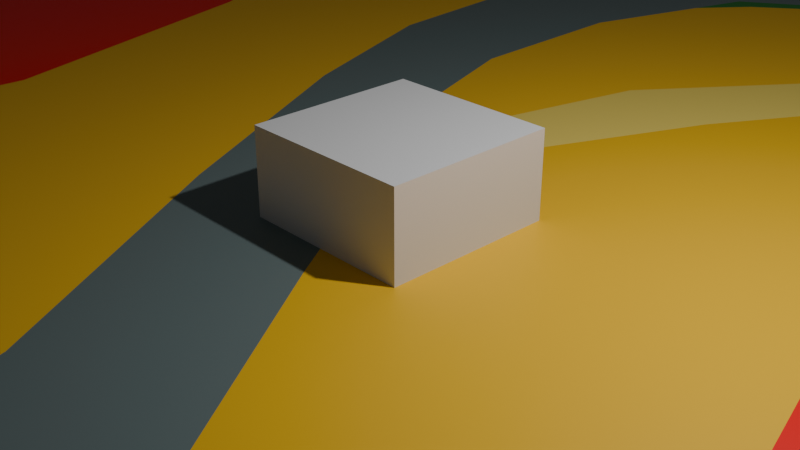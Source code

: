 # Source: track_backup.blend  (saved by Blender 4.0.36; exported with 4.5.12 LTS)
import bpy
from mathutils import Matrix  # noqa: F401  (used for matrix-valued properties, if any)

bpy.ops.wm.read_factory_settings(use_empty=True)
scene = bpy.context.scene
scene.name = 'Scene'

# ---- collections
col_collection = bpy.data.collections.new('Collection'); scene.collection.children.link(col_collection)

# ---- images (referenced by path relative to the original .blend; pixels are not part of the script)
import os
ASSET_DIR = os.environ.get("B2B_ASSET_DIR", "")  # directory of the original .blend (textures are referenced by path, not embedded)
HERE = os.path.dirname(os.path.abspath(__file__))  # packed textures are extracted next to this script under _unpacked/

def load_image(name, relpath, width, height, colorspace="sRGB"):
    """Load a texture the original file referenced (path relative to the .blend, or extracted next to this script)."""
    p = next((c for c in (os.path.join(HERE, relpath), os.path.join(ASSET_DIR, relpath)) if relpath and os.path.exists(c)), "")
    if p:
        img = bpy.data.images.load(p, check_existing=True)
        img.name = name
    else:  # same state as the original file: an image datablock whose file is absent (Cycles renders it pink)
        img = bpy.data.images.new(name, width, height)
        img.source = "FILE"
        img.filepath = "//" + (relpath or name)
    img.colorspace_settings.name = colorspace
    return img
img_diffuse = load_image('diffuse', 'diffuse.png', 1024, 1024, 'sRGB')

# ---- materials (node trees are filled in below, after node groups)
mat_material = bpy.data.materials.new('Material')
mat_material.alpha_threshold = 0.0
mat_material.roughness = 0.5
mat_material.line_color = (0.0, 0.0, 0.0, 1.0)
mat_surface_grass = bpy.data.materials.new('surface_grass')
mat_surface_road = bpy.data.materials.new('surface_road')
mat_surface_sand = bpy.data.materials.new('surface_sand')
mat_surface_oob = bpy.data.materials.new('surface_oob')
mat_surface_sand_drive = bpy.data.materials.new('surface_sand_drive')

# ---- material node trees
mat_material.use_nodes = True; mat_material.node_tree.nodes.clear()
_N = mat_material.node_tree.nodes; _L = mat_material.node_tree.links
n0 = _N.new('ShaderNodeOutputMaterial'); n0.name = 'Material Output'; n0.location = (300, 300)
n1 = _N.new('ShaderNodeBsdfPrincipled'); n1.name = 'Principled BSDF'; n1.location = (10, 300)
n1.inputs[3].default_value = 1.45
_L.new(n1.outputs[0], n0.inputs[0])
n0.is_active_output = True
mat_surface_grass.use_nodes = True; mat_surface_grass.node_tree.nodes.clear()
_N = mat_surface_grass.node_tree.nodes; _L = mat_surface_grass.node_tree.links
n0 = _N.new('ShaderNodeBsdfPrincipled'); n0.name = 'Principled BSDF'; n0.location = (10, 300)
n0.inputs[0].default_value = (0.02218, 0.2501, 0.0356, 1.0)
n0.inputs[3].default_value = 1.45
n1 = _N.new('ShaderNodeOutputMaterial'); n1.name = 'Material Output'; n1.location = (300, 300)
n2 = _N.new('ShaderNodeTexImage'); n2.name = 'Image Texture'; n2.location = (405, 132)
n2.image = img_diffuse
_L.new(n0.outputs[0], n1.inputs[0])
n1.is_active_output = True
mat_surface_road.use_nodes = True; mat_surface_road.node_tree.nodes.clear()
_N = mat_surface_road.node_tree.nodes; _L = mat_surface_road.node_tree.links
n0 = _N.new('ShaderNodeBsdfPrincipled'); n0.name = 'Principled BSDF'; n0.location = (10, 300)
n0.inputs[0].default_value = (0.1621, 0.2159, 0.2158, 1.0)
n0.inputs[3].default_value = 1.45
n1 = _N.new('ShaderNodeOutputMaterial'); n1.name = 'Material Output'; n1.location = (300, 300)
n2 = _N.new('ShaderNodeTexImage'); n2.name = 'Image Texture'; n2.location = (385, 90)
n2.image = img_diffuse
_L.new(n0.outputs[0], n1.inputs[0])
n1.is_active_output = True
mat_surface_sand.use_nodes = True; mat_surface_sand.node_tree.nodes.clear()
_N = mat_surface_sand.node_tree.nodes; _L = mat_surface_sand.node_tree.links
n0 = _N.new('ShaderNodeBsdfPrincipled'); n0.name = 'Principled BSDF'; n0.location = (10, 300)
n0.inputs[0].default_value = (1.001, 0.576, 0.01577, 1.0)
n0.inputs[3].default_value = 1.45
n1 = _N.new('ShaderNodeOutputMaterial'); n1.name = 'Material Output'; n1.location = (300, 300)
n2 = _N.new('ShaderNodeTexImage'); n2.name = 'Image Texture'; n2.location = (439, 129)
n2.image = img_diffuse
_L.new(n0.outputs[0], n1.inputs[0])
n1.is_active_output = True
mat_surface_oob.use_nodes = True; mat_surface_oob.node_tree.nodes.clear()
_N = mat_surface_oob.node_tree.nodes; _L = mat_surface_oob.node_tree.links
n0 = _N.new('ShaderNodeBsdfPrincipled'); n0.name = 'Principled BSDF'; n0.location = (10, 300)
n0.inputs[0].default_value = (1.0, 0.0, 0.0, 1.0)
n0.inputs[3].default_value = 1.45
n1 = _N.new('ShaderNodeOutputMaterial'); n1.name = 'Material Output'; n1.location = (300, 300)
n2 = _N.new('ShaderNodeTexImage'); n2.name = 'Image Texture'; n2.location = (531, 138)
n2.image = img_diffuse
_L.new(n0.outputs[0], n1.inputs[0])
n1.is_active_output = True
mat_surface_sand_drive.use_nodes = True; mat_surface_sand_drive.node_tree.nodes.clear()
_N = mat_surface_sand_drive.node_tree.nodes; _L = mat_surface_sand_drive.node_tree.links
n0 = _N.new('ShaderNodeBsdfPrincipled'); n0.name = 'Principled BSDF'; n0.location = (10, 300)
n0.inputs[0].default_value = (1.0, 0.7758, 0.1589, 1.0)
n0.inputs[3].default_value = 1.45
n1 = _N.new('ShaderNodeOutputMaterial'); n1.name = 'Material Output'; n1.location = (300, 300)
n2 = _N.new('ShaderNodeTexImage'); n2.name = 'Image Texture'; n2.location = (408, 105)
n2.image = img_diffuse
_L.new(n0.outputs[0], n1.inputs[0])
n1.is_active_output = True

# ---- world
world_world = bpy.data.worlds.new('World'); scene.world = world_world
world_world.use_nodes = True; world_world.node_tree.nodes.clear()
_N = world_world.node_tree.nodes; _L = world_world.node_tree.links
n0 = _N.new('ShaderNodeOutputWorld'); n0.name = 'World Output'; n0.location = (300, 300)
n1 = _N.new('ShaderNodeBackground'); n1.name = 'Background'; n1.location = (10, 300)
n1.inputs[0].default_value = (0.05088, 0.05088, 0.05088, 1.0)
_L.new(n1.outputs[0], n0.inputs[0])
n0.is_active_output = True
world_world.color = (0.05088, 0.05088, 0.05088)
world_world.use_sun_shadow = False
world_world.sun_shadow_jitter_overblur = 0.0

# ---- cameras
cam_camera = bpy.data.cameras.new('Camera')
cam_camera.clip_end = 100.0
cam_camera.ortho_scale = 7.314

# ---- lights
light_light = bpy.data.lights.new('Light', 'POINT')
light_light.transmission_factor = 0.0
light_light.use_soft_falloff = False
light_light.energy = 1000.0
light_light.shadow_soft_size = 0.1
light_light.shadow_maximum_resolution = 0.006
light_light.use_absolute_resolution = True

# ---- meshes
me_cube = bpy.data.meshes.new('Cube')
me_cube.from_pydata([(1.0, 1.0, 1.0), (1.0, 1.0, -1.0), (1.0, -1.0, 1.0), (1.0, -1.0, -1.0), (-1.0, 1.0, 1.0), (-1.0, 1.0, -1.0), (-1.0, -1.0, 1.0), (-1.0, -1.0, -1.0)], [], [(0, 4, 6, 2), (3, 2, 6, 7), (7, 6, 4, 5), (5, 1, 3, 7), (1, 0, 2, 3), (5, 4, 0, 1)])
_uv = me_cube.uv_layers.new(name='UVMap')
_uv.uv.foreach_set('vector', [0.625, 0.5, 0.875, 0.5, 0.875, 0.75, 0.625, 0.75, 0.375, 0.75, 0.625, 0.75, 0.625, 1.0, 0.375, 1.0, 0.375, 0.0, 0.625, 0.0, 0.625, 0.25, 0.375, 0.25, 0.125, 0.5, 0.375, 0.5, 0.375, 0.75, 0.125, 0.75, 0.375, 0.5, 0.625, 0.5, 0.625, 0.75, 0.375, 0.75, 0.375, 0.25, 0.625, 0.25, 0.625, 0.5, 0.375, 0.5])
me_cube.materials.append(mat_material)
me_cube.use_mirror_vertex_groups = False
me_cube.update()
me_plane = bpy.data.meshes.new('Plane')
me_plane.from_pydata([(-50.0, -50.0, 0.0), (50.0, -50.0, 0.0), (-50.0, 50.0, 0.0), (50.0, 50.0, 0.0), (-12.98, -17.26, 0.0), (-11.43, -12.07, 0.0), (-8.517, -10.07, 0.0), (-6.878, -5.511, 0.0), (-6.604, -0.7743, 0.0), (-7.971, 3.598, 0.0), (-10.7, 8.882, 0.0), (-11.71, 14.8, 0.0), (-9.246, 21.45, 0.0), (-4.782, 26.01, 0.0), (1.321, 27.83, 0.0), (7.971, 26.64, 0.0), (10.07, 19.54, 0.0), (11.61, 13.8, 0.0), (9.155, 10.7, 0.0), (4.782, 7.333, 0.0), (3.598, 3.143, 0.0), (4.782, -1.594, 0.0), (7.06, -5.329, 0.0), (8.244, -9.701, 0.0), (8.517, -14.26, 0.0), (8.244, -20.09, 0.0), (7.151, -25.01, 0.0), (1.867, -27.37, 0.0), (-5.42, -27.01, 0.0), (-11.43, -25.1, 0.0), (-12.07, -23.18, 0.0), (-5.221, 10.09, 0.0), (-6.423, 12.56, 0.0), (-6.676, 17.05, 0.0), (-5.854, 19.78, 0.0), (-2.5, 22.94, 0.0), (0.4113, 23.13, 0.0), (4.019, 21.93, 0.0), (6.17, 18.57, 0.0), (6.36, 15.22, 0.0), (4.841, 12.31, 0.0), (2.626, 11.04, 0.0), (2.943, 9.081, 0.0), (2.31, 7.309, 0.0), (0.6645, 4.525, 0.0), (-0.3481, 2.247, 0.0), (-0.7278, 0.09493, 0.0), (0.2215, -1.424, 0.0), (2.5, -4.841, 0.0), (2.879, -7.246, 0.0), (3.196, -9.334, 0.0), (3.196, -10.73, 0.0), (4.082, -13.89, 0.0), (4.082, -17.81, 0.0), (3.069, -20.73, 0.0), (0.9809, -22.69, 0.0), (-1.487, -23.13, 0.0), (-3.892, -22.62, 0.0), (-5.474, -20.6, 0.0), (-6.17, -17.62, 0.0), (-4.715, -14.9, 0.0), (-3.069, -13.64, 0.0), (-1.993, -11.93, 0.0), (-1.297, -10.03, 0.0), (0.03164, -7.752, 0.0), (0.4113, -6.803, 0.0), (-0.4113, -4.019, 0.0), (-2.31, -0.8543, 0.0), (-3.955, 2.31, 0.0), (-4.904, 4.841, 0.0), (-5.158, 7.436, 0.0), (-5.094, 14.59, 0.0), (-4.715, 18.89, 0.0), (-1.93, 21.67, 0.0), (1.361, 21.8, 0.0), (3.322, 20.79, 0.0), (4.651, 18.95, 0.0), (4.968, 15.92, 0.0), (3.955, 13.64, 0.0), (2.373, 12.25, 0.0), (0.4746, 11.55, 0.0), (-2.12, 9.841, 0.0), (-2.943, 7.119, 0.0), (-2.879, 4.525, 0.0), (-1.93, 1.677, 0.0), (0.4113, -8.828, 0.0), (0.03164, -10.92, 0.0), (-0.8543, -12.69, 0.0), (-1.867, -14.46, 0.0), (-3.829, -16.61, 0.0), (-4.525, -18.51, 0.0), (-3.955, -20.09, 0.0), (-2.247, -21.42, 0.0), (-0.09492, -21.55, 0.0), (1.234, -20.66, 0.0), (2.31, -18.95, 0.0), (2.753, -16.68, 0.0), (2.816, -14.46, 0.0), (2.816, -13.19, 0.0), (-3.576, 11.61, 0.0), (-3.702, 14.9, 0.0), (-3.449, 17.37, 0.0), (-2.31, 19.4, 0.0), (-0.791, 20.16, 0.0), (0.7278, 20.16, 0.0), (2.626, 18.89, 0.0), (3.322, 17.43, 0.0), (2.69, 14.71, 0.0), (1.044, 13.57, 0.0), (-0.5379, 13.32, 0.0), (-2.373, 12.88, 0.0), (1.449, -11.15, 0.0), (0.3426, -14.52, 0.0), (-0.8697, -15.89, 0.0), (-2.504, -17.37, 0.0), (-2.451, -18.79, 0.0), (-1.239, -19.69, 0.0), (0.6061, -19.21, 0.0), (1.239, -17.31, 0.0), (1.291, -14.99, 0.0), (1.449, 9.988, 0.0), (1.449, 8.407, 0.0), (0.7115, 6.773, 0.0), (-0.7115, 4.875, 0.0), (-1.239, 2.714, 0.0), (-2.384, 8.966, 0.0), (0.8503, 10.95, 0.0), (-0.3862, 10.77, 0.0), (-1.808, 9.677, 0.0)], [], [(1, 25, 26), (26, 54, 55), (13, 14, 2), (35, 36, 14), (37, 74, 75), (85, 86, 111), (92, 91, 57), (103, 104, 74), (108, 105, 101), (115, 114, 90), (119, 112, 113), (121, 120, 127), (124, 84, 45), (127, 80, 81), (1, 3, 17), (18, 19, 20), (1, 17, 23), (17, 18, 22), (30, 4, 0), (29, 30, 0), (17, 22, 23), (18, 20, 21), (22, 18, 21), (29, 0, 28), (0, 1, 27), (28, 0, 27), (1, 23, 24), (26, 27, 1), (1, 24, 25), (5, 4, 59), (4, 30, 59), (5, 59, 60), (30, 29, 58), (29, 28, 58), (58, 28, 57), (28, 27, 56), (27, 26, 55), (56, 27, 55), (26, 25, 54), (25, 24, 53), (24, 23, 52), (23, 22, 50), (50, 22, 49), (22, 21, 48), (6, 5, 60), (7, 6, 63), (63, 6, 62), (25, 53, 54), (22, 48, 49), (21, 20, 47), (48, 21, 47), (11, 10, 32), (10, 9, 70), (32, 10, 31), (33, 12, 11), (70, 31, 10), (32, 33, 11), (69, 70, 9), (69, 9, 68), (9, 8, 68), (68, 8, 67), (8, 7, 67), (65, 66, 64), (66, 67, 7), (64, 66, 7), (19, 18, 40), (18, 17, 39), (40, 18, 39), (40, 41, 42), (43, 44, 20), (44, 45, 20), (40, 42, 19), (42, 43, 19), (20, 19, 43), (45, 46, 47), (20, 45, 47), (61, 62, 6), (63, 64, 7), (60, 61, 6), (23, 50, 51), (52, 23, 51), (58, 59, 30), (24, 52, 53), (56, 57, 28), (5, 6, 7), (7, 8, 5), (8, 9, 5), (9, 10, 5), (0, 4, 5), (5, 10, 2), (10, 11, 2), (2, 0, 5), (16, 17, 3), (15, 16, 3), (2, 11, 12), (15, 3, 14), (3, 2, 14), (2, 12, 13), (13, 12, 34), (12, 33, 34), (15, 14, 37), (14, 13, 35), (37, 14, 36), (17, 16, 39), (16, 15, 37), (38, 39, 16), (37, 38, 16), (13, 34, 35), (39, 38, 77), (38, 37, 76), (37, 36, 74), (36, 35, 73), (74, 36, 73), (35, 34, 73), (34, 33, 72), (73, 34, 72), (33, 32, 71), (32, 31, 71), (41, 40, 79), (40, 39, 78), (78, 79, 40), (33, 71, 72), (77, 78, 39), (76, 77, 38), (75, 76, 37), (47, 46, 67), (46, 84, 67), (48, 47, 66), (66, 47, 67), (50, 49, 85), (49, 48, 65), (111, 51, 50), (113, 112, 88), (112, 111, 87), (88, 112, 87), (89, 114, 88), (114, 113, 88), (111, 50, 85), (49, 65, 85), (82, 125, 70), (125, 81, 31), (80, 79, 108), (79, 78, 107), (79, 107, 108), (78, 77, 107), (77, 76, 106), (77, 106, 107), (81, 80, 110), (108, 109, 80), (109, 110, 80), (99, 100, 71), (81, 110, 99), (125, 31, 70), (81, 99, 31), (99, 71, 31), (70, 69, 82), (69, 68, 83), (68, 67, 84), (68, 84, 83), (83, 82, 69), (66, 65, 48), (86, 87, 111), (52, 51, 98), (52, 98, 97), (54, 53, 95), (53, 52, 96), (96, 52, 97), (56, 55, 93), (55, 54, 94), (58, 57, 91), (57, 56, 92), (60, 59, 89), (59, 58, 90), (89, 59, 90), (61, 60, 88), (53, 96, 95), (62, 61, 87), (60, 89, 88), (64, 63, 85), (63, 62, 86), (85, 63, 86), (85, 65, 64), (87, 86, 62), (88, 87, 61), (54, 95, 94), (55, 94, 93), (91, 90, 58), (56, 93, 92), (72, 71, 101), (71, 100, 101), (74, 73, 103), (73, 72, 102), (103, 73, 102), (76, 75, 105), (75, 74, 104), (105, 106, 76), (104, 105, 75), (72, 101, 102), (106, 105, 108), (105, 104, 103), (106, 108, 107), (103, 102, 105), (102, 101, 105), (101, 100, 109), (100, 99, 110), (109, 108, 101), (100, 110, 109), (98, 51, 111), (111, 119, 98), (119, 118, 96), (98, 119, 97), (96, 97, 119), (94, 95, 117), (95, 96, 118), (117, 95, 118), (92, 93, 116), (93, 94, 117), (116, 93, 117), (90, 91, 115), (91, 92, 115), (115, 92, 116), (114, 89, 90), (114, 115, 116), (116, 117, 114), (117, 118, 113), (119, 111, 112), (117, 113, 114), (118, 119, 113), (83, 84, 124), (123, 122, 82), (122, 121, 128), (125, 122, 128), (83, 124, 123), (125, 82, 122), (82, 83, 123), (127, 128, 121), (120, 126, 127), (42, 41, 120), (41, 79, 126), (120, 41, 126), (79, 80, 126), (43, 42, 121), (121, 42, 120), (44, 43, 122), (122, 123, 44), (123, 124, 44), (43, 121, 122), (84, 46, 45), (45, 44, 124), (81, 125, 128), (127, 126, 80), (81, 128, 127)])
me_plane.polygons.foreach_set('material_index', [3, 2, 3, 2, 0, 1, 0, 1, 0, 1, 0, 2, 4, 0, 3, 3, 3, 3, 3, 3, 3, 3, 3, 3, 3, 3, 3, 3, 3, 2, 2, 2, 2, 2, 2, 2, 2, 2, 2, 2, 2, 2, 2, 2, 2, 2, 2, 2, 2, 2, 2, 2, 2, 2, 2, 2, 2, 2, 2, 2, 2, 2, 2, 2, 2, 2, 2, 2, 2, 2, 2, 2, 2, 2, 2, 2, 2, 2, 2, 2, 2, 2, 2, 2, 3, 3, 3, 3, 3, 3, 3, 3, 3, 3, 3, 3, 3, 3, 2, 2, 2, 2, 2, 2, 2, 2, 2, 2, 0, 0, 0, 0, 0, 0, 0, 0, 0, 0, 0, 0, 0, 0, 0, 0, 0, 1, 1, 1, 1, 1, 1, 1, 1, 1, 1, 1, 1, 1, 1, 1, 1, 1, 1, 1, 1, 1, 1, 1, 1, 1, 1, 1, 1, 1, 1, 1, 1, 1, 1, 1, 1, 1, 0, 0, 0, 0, 0, 0, 0, 0, 0, 0, 0, 0, 0, 0, 0, 0, 0, 0, 0, 0, 0, 0, 0, 0, 0, 0, 1, 1, 1, 1, 1, 1, 1, 1, 1, 1, 0, 0, 0, 0, 0, 0, 0, 0, 0, 1, 1, 1, 1, 1, 1, 1, 1, 1, 1, 1, 1, 1, 1, 1, 0, 0, 0, 0, 0, 0, 2, 2, 2, 2, 2, 2, 2, 2, 2, 4, 4, 4, 4, 4, 4, 4, 4, 4, 4, 4, 4, 0, 0, 0])
_uv = me_plane.uv_layers.new(name='UVMap')
_uv.uv.foreach_set('vector', [0.9957, 9.976e-05, 0.5798, 0.3026, 0.5694, 0.2534, 0.5694, 0.2534, 0.5283, 0.2959, 0.5079, 0.2762, 0.4457, 0.761, 0.5048, 0.7801, 9.982e-05, 0.9977, 0.4688, 0.7311, 0.4974, 0.7336, 0.5048, 0.7801, 0.5334, 0.7226, 0.5072, 0.7207, 0.5269, 0.7113, 0.5009, 0.414, 0.4973, 0.3933, 0.5113, 0.3911, 0.4755, 0.2887, 0.4584, 0.3018, 0.4592, 0.2767, 0.4865, 0.7039, 0.5015, 0.7043, 0.5072, 0.7207, 0.5068, 0.639, 0.5206, 0.6924, 0.4609, 0.6756, 0.4732, 0.3149, 0.4726, 0.329, 0.4525, 0.3175, 0.5101, 0.3528, 0.5006, 0.3575, 0.4887, 0.3438, 0.5126, 0.5868, 0.5122, 0.6031, 0.4933, 0.6104, 0.4851, 0.529, 0.4781, 0.5185, 0.4939, 0.5243, 0.4933, 0.6104, 0.5018, 0.6185, 0.476, 0.6006, 0.9957, 9.976e-05, 0.9825, 0.9999, 0.6112, 0.6464, 0.5872, 0.6158, 0.5488, 0.5766, 0.5526, 0.5486, 0.9957, 9.976e-05, 0.6112, 0.6464, 0.5782, 0.406, 0.6112, 0.6464, 0.5872, 0.6158, 0.5663, 0.449, 0.3776, 0.2709, 0.3683, 0.3295, 9.978e-05, 0.009301, 0.3842, 0.2521, 0.3776, 0.2709, 9.978e-05, 0.009301, 0.6112, 0.6464, 0.5663, 0.449, 0.5782, 0.406, 0.5872, 0.6158, 0.5526, 0.5486, 0.5436, 0.4851, 0.5663, 0.449, 0.5872, 0.6158, 0.5436, 0.4851, 0.3842, 0.2521, 9.978e-05, 0.009301, 0.4442, 0.2331, 9.978e-05, 0.009301, 0.9957, 9.976e-05, 0.5174, 0.2296, 0.4442, 0.2331, 9.978e-05, 0.009301, 0.5174, 0.2296, 0.9957, 9.976e-05, 0.5782, 0.406, 0.5818, 0.3608, 0.5694, 0.2534, 0.5174, 0.2296, 0.9957, 9.976e-05, 0.9957, 9.976e-05, 0.5818, 0.3608, 0.5798, 0.3026, 0.383, 0.381, 0.3683, 0.3295, 0.436, 0.3263, 0.3683, 0.3295, 0.3776, 0.2709, 0.436, 0.3263, 0.383, 0.381, 0.436, 0.3263, 0.4503, 0.3534, 0.3776, 0.2709, 0.3842, 0.2521, 0.4433, 0.2968, 0.3842, 0.2521, 0.4442, 0.2331, 0.4433, 0.2968, 0.4433, 0.2968, 0.4442, 0.2331, 0.4592, 0.2767, 0.4442, 0.2331, 0.5174, 0.2296, 0.4833, 0.2717, 0.5174, 0.2296, 0.5694, 0.2534, 0.5079, 0.2762, 0.4833, 0.2717, 0.5174, 0.2296, 0.5079, 0.2762, 0.5694, 0.2534, 0.5798, 0.3026, 0.5283, 0.2959, 0.5798, 0.3026, 0.5818, 0.3608, 0.5381, 0.3249, 0.5818, 0.3608, 0.5782, 0.406, 0.5377, 0.364, 0.5782, 0.406, 0.5663, 0.449, 0.5285, 0.4092, 0.5285, 0.4092, 0.5663, 0.449, 0.5253, 0.4299, 0.5663, 0.449, 0.5436, 0.4851, 0.5214, 0.4536, 0.4122, 0.4012, 0.383, 0.381, 0.4503, 0.3534, 0.4286, 0.4468, 0.4122, 0.4012, 0.484, 0.402, 0.484, 0.402, 0.4122, 0.4012, 0.4772, 0.3831, 0.5798, 0.3026, 0.5381, 0.3249, 0.5283, 0.2959, 0.5663, 0.449, 0.5214, 0.4536, 0.5253, 0.4299, 0.5436, 0.4851, 0.5526, 0.5486, 0.4992, 0.4876, 0.5214, 0.4536, 0.5436, 0.4851, 0.4992, 0.4876, 0.3793, 0.6484, 0.3905, 0.5893, 0.4324, 0.6269, 0.3905, 0.5893, 0.4179, 0.5373, 0.4458, 0.5759, 0.4324, 0.6269, 0.3905, 0.5893, 0.4448, 0.6025, 0.4289, 0.6718, 0.4026, 0.7151, 0.3793, 0.6484, 0.4458, 0.5759, 0.4448, 0.6025, 0.3905, 0.5893, 0.4324, 0.6269, 0.4289, 0.6718, 0.3793, 0.6484, 0.4484, 0.55, 0.4458, 0.5759, 0.4179, 0.5373, 0.4484, 0.55, 0.4179, 0.5373, 0.4579, 0.5248, 0.4179, 0.5373, 0.4314, 0.494, 0.4579, 0.5248, 0.4579, 0.5248, 0.4314, 0.494, 0.4741, 0.4933, 0.4314, 0.494, 0.4286, 0.4468, 0.4741, 0.4933, 0.5009, 0.4342, 0.4927, 0.4618, 0.4971, 0.4247, 0.4927, 0.4618, 0.4741, 0.4933, 0.4286, 0.4468, 0.4971, 0.4247, 0.4927, 0.4618, 0.4286, 0.4468, 0.5488, 0.5766, 0.5872, 0.6158, 0.5454, 0.6282, 0.5872, 0.6158, 0.6112, 0.6464, 0.5589, 0.6576, 0.5454, 0.6282, 0.5872, 0.6158, 0.5589, 0.6576, 0.5454, 0.6282, 0.5238, 0.6143, 0.528, 0.5943, 0.5218, 0.5756, 0.5042, 0.5471, 0.5526, 0.5486, 0.5042, 0.5471, 0.4939, 0.5243, 0.5526, 0.5486, 0.5454, 0.6282, 0.528, 0.5943, 0.5488, 0.5766, 0.528, 0.5943, 0.5218, 0.5756, 0.5488, 0.5766, 0.5526, 0.5486, 0.5488, 0.5766, 0.5218, 0.5756, 0.4939, 0.5243, 0.4899, 0.5027, 0.4992, 0.4876, 0.5526, 0.5486, 0.4939, 0.5243, 0.4992, 0.4876, 0.4666, 0.366, 0.4772, 0.3831, 0.4122, 0.4012, 0.484, 0.402, 0.4971, 0.4247, 0.4286, 0.4468, 0.4503, 0.3534, 0.4666, 0.366, 0.4122, 0.4012, 0.5782, 0.406, 0.5285, 0.4092, 0.5286, 0.3954, 0.5377, 0.364, 0.5782, 0.406, 0.5286, 0.3954, 0.4433, 0.2968, 0.436, 0.3263, 0.3776, 0.2709, 0.5818, 0.3608, 0.5377, 0.364, 0.5381, 0.3249, 0.4833, 0.2717, 0.4592, 0.2767, 0.4442, 0.2331, 0.383, 0.381, 0.4122, 0.4012, 0.4286, 0.4468, 0.4286, 0.4468, 0.4314, 0.494, 0.383, 0.381, 0.4314, 0.494, 0.4179, 0.5373, 0.383, 0.381, 0.4179, 0.5373, 0.3905, 0.5893, 0.383, 0.381, 9.978e-05, 0.009301, 0.3683, 0.3295, 0.383, 0.381, 0.383, 0.381, 0.3905, 0.5893, 9.982e-05, 0.9977, 0.3905, 0.5893, 0.3793, 0.6484, 9.982e-05, 0.9977, 9.982e-05, 0.9977, 9.978e-05, 0.009301, 0.383, 0.381, 0.5936, 0.7012, 0.6112, 0.6464, 0.9825, 0.9999, 0.5711, 0.7697, 0.5936, 0.7012, 0.9825, 0.9999, 9.982e-05, 0.9977, 0.3793, 0.6484, 0.4026, 0.7151, 0.5711, 0.7697, 0.9825, 0.9999, 0.5048, 0.7801, 0.9825, 0.9999, 9.982e-05, 0.9977, 0.5048, 0.7801, 9.982e-05, 0.9977, 0.4026, 0.7151, 0.4457, 0.761, 0.4457, 0.761, 0.4026, 0.7151, 0.4365, 0.699, 0.4026, 0.7151, 0.4289, 0.6718, 0.4365, 0.699, 0.5711, 0.7697, 0.5048, 0.7801, 0.5334, 0.7226, 0.5048, 0.7801, 0.4457, 0.761, 0.4688, 0.7311, 0.5334, 0.7226, 0.5048, 0.7801, 0.4974, 0.7336, 0.6112, 0.6464, 0.5936, 0.7012, 0.5589, 0.6576, 0.5936, 0.7012, 0.5711, 0.7697, 0.5334, 0.7226, 0.5557, 0.6904, 0.5589, 0.6576, 0.5936, 0.7012, 0.5334, 0.7226, 0.5557, 0.6904, 0.5936, 0.7012, 0.4457, 0.761, 0.4365, 0.699, 0.4688, 0.7311, 0.5589, 0.6576, 0.5557, 0.6904, 0.5449, 0.6639, 0.5557, 0.6904, 0.5334, 0.7226, 0.5406, 0.6936, 0.5334, 0.7226, 0.4974, 0.7336, 0.5072, 0.7207, 0.4974, 0.7336, 0.4688, 0.7311, 0.4748, 0.7187, 0.5072, 0.7207, 0.4974, 0.7336, 0.4748, 0.7187, 0.4688, 0.7311, 0.4365, 0.699, 0.4748, 0.7187, 0.4365, 0.699, 0.4289, 0.6718, 0.448, 0.6905, 0.4748, 0.7187, 0.4365, 0.699, 0.448, 0.6905, 0.4289, 0.6718, 0.4324, 0.6269, 0.4452, 0.6475, 0.4324, 0.6269, 0.4448, 0.6025, 0.4452, 0.6475, 0.5238, 0.6143, 0.5454, 0.6282, 0.5207, 0.6262, 0.5454, 0.6282, 0.5589, 0.6576, 0.5359, 0.6409, 0.5359, 0.6409, 0.5207, 0.6262, 0.5454, 0.6282, 0.4289, 0.6718, 0.4452, 0.6475, 0.448, 0.6905, 0.5449, 0.6639, 0.5359, 0.6409, 0.5589, 0.6576, 0.5406, 0.6936, 0.5449, 0.6639, 0.5557, 0.6904, 0.5269, 0.7113, 0.5406, 0.6936, 0.5334, 0.7226, 0.4992, 0.4876, 0.4899, 0.5027, 0.4741, 0.4933, 0.4899, 0.5027, 0.4781, 0.5185, 0.4741, 0.4933, 0.5214, 0.4536, 0.4992, 0.4876, 0.4927, 0.4618, 0.4927, 0.4618, 0.4992, 0.4876, 0.4741, 0.4933, 0.5285, 0.4092, 0.5253, 0.4299, 0.5009, 0.414, 0.5253, 0.4299, 0.5214, 0.4536, 0.5009, 0.4342, 0.5113, 0.3911, 0.5286, 0.3954, 0.5285, 0.4092, 0.4887, 0.3438, 0.5006, 0.3575, 0.4786, 0.3579, 0.5006, 0.3575, 0.5113, 0.3911, 0.4886, 0.3756, 0.4786, 0.3579, 0.5006, 0.3575, 0.4886, 0.3756, 0.4593, 0.3364, 0.4726, 0.329, 0.4786, 0.3579, 0.4726, 0.329, 0.4887, 0.3438, 0.4786, 0.3579, 0.5113, 0.3911, 0.5285, 0.4092, 0.5009, 0.414, 0.5253, 0.4299, 0.5009, 0.4342, 0.5009, 0.414, 0.468, 0.573, 0.4734, 0.5917, 0.4458, 0.5759, 0.4734, 0.5917, 0.476, 0.6006, 0.4448, 0.6025, 0.5018, 0.6185, 0.5207, 0.6262, 0.5068, 0.639, 0.5207, 0.6262, 0.5359, 0.6409, 0.5228, 0.651, 0.5207, 0.6262, 0.5228, 0.651, 0.5068, 0.639, 0.5359, 0.6409, 0.5449, 0.6639, 0.5228, 0.651, 0.5449, 0.6639, 0.5406, 0.6936, 0.5281, 0.6782, 0.5449, 0.6639, 0.5281, 0.6782, 0.5228, 0.651, 0.476, 0.6006, 0.5018, 0.6185, 0.4727, 0.631, 0.5068, 0.639, 0.491, 0.636, 0.5018, 0.6185, 0.491, 0.636, 0.4727, 0.631, 0.5018, 0.6185, 0.461, 0.618, 0.459, 0.651, 0.4452, 0.6475, 0.476, 0.6006, 0.4727, 0.631, 0.461, 0.618, 0.4734, 0.5917, 0.4448, 0.6025, 0.4458, 0.5759, 0.476, 0.6006, 0.461, 0.618, 0.4448, 0.6025, 0.461, 0.618, 0.4452, 0.6475, 0.4448, 0.6025, 0.4458, 0.5759, 0.4484, 0.55, 0.468, 0.573, 0.4484, 0.55, 0.4579, 0.5248, 0.4687, 0.547, 0.4579, 0.5248, 0.4741, 0.4933, 0.4781, 0.5185, 0.4579, 0.5248, 0.4781, 0.5185, 0.4687, 0.547, 0.4687, 0.547, 0.468, 0.573, 0.4484, 0.55, 0.4927, 0.4618, 0.5009, 0.4342, 0.5214, 0.4536, 0.4973, 0.3933, 0.4886, 0.3756, 0.5113, 0.3911, 0.5377, 0.364, 0.5286, 0.3954, 0.5251, 0.3708, 0.5377, 0.364, 0.5251, 0.3708, 0.5252, 0.3583, 0.5283, 0.2959, 0.5381, 0.3249, 0.5206, 0.3135, 0.5381, 0.3249, 0.5377, 0.364, 0.5248, 0.3362, 0.5248, 0.3362, 0.5377, 0.364, 0.5252, 0.3583, 0.4833, 0.2717, 0.5079, 0.2762, 0.497, 0.2875, 0.5079, 0.2762, 0.5283, 0.2959, 0.5101, 0.2964, 0.4433, 0.2968, 0.4592, 0.2767, 0.4584, 0.3018, 0.4592, 0.2767, 0.4833, 0.2717, 0.4755, 0.2887, 0.4503, 0.3534, 0.436, 0.3263, 0.4593, 0.3364, 0.436, 0.3263, 0.4433, 0.2968, 0.4525, 0.3175, 0.4593, 0.3364, 0.436, 0.3263, 0.4525, 0.3175, 0.4666, 0.366, 0.4503, 0.3534, 0.4786, 0.3579, 0.5381, 0.3249, 0.5248, 0.3362, 0.5206, 0.3135, 0.4772, 0.3831, 0.4666, 0.366, 0.4886, 0.3756, 0.4503, 0.3534, 0.4593, 0.3364, 0.4786, 0.3579, 0.4971, 0.4247, 0.484, 0.402, 0.5009, 0.414, 0.484, 0.402, 0.4772, 0.3831, 0.4973, 0.3933, 0.5009, 0.414, 0.484, 0.402, 0.4973, 0.3933, 0.5009, 0.414, 0.5009, 0.4342, 0.4971, 0.4247, 0.4886, 0.3756, 0.4973, 0.3933, 0.4772, 0.3831, 0.4786, 0.3579, 0.4886, 0.3756, 0.4666, 0.366, 0.5283, 0.2959, 0.5206, 0.3135, 0.5101, 0.2964, 0.5079, 0.2762, 0.5101, 0.2964, 0.497, 0.2875, 0.4584, 0.3018, 0.4525, 0.3175, 0.4433, 0.2968, 0.4833, 0.2717, 0.497, 0.2875, 0.4755, 0.2887, 0.448, 0.6905, 0.4452, 0.6475, 0.4609, 0.6756, 0.4452, 0.6475, 0.459, 0.651, 0.4609, 0.6756, 0.5072, 0.7207, 0.4748, 0.7187, 0.4865, 0.7039, 0.4748, 0.7187, 0.448, 0.6905, 0.4717, 0.696, 0.4865, 0.7039, 0.4748, 0.7187, 0.4717, 0.696, 0.5406, 0.6936, 0.5269, 0.7113, 0.5206, 0.6924, 0.5269, 0.7113, 0.5072, 0.7207, 0.5015, 0.7043, 0.5206, 0.6924, 0.5281, 0.6782, 0.5406, 0.6936, 0.5015, 0.7043, 0.5206, 0.6924, 0.5269, 0.7113, 0.448, 0.6905, 0.4609, 0.6756, 0.4717, 0.696, 0.5281, 0.6782, 0.5206, 0.6924, 0.5068, 0.639, 0.5206, 0.6924, 0.5015, 0.7043, 0.4865, 0.7039, 0.5281, 0.6782, 0.5068, 0.639, 0.5228, 0.651, 0.4865, 0.7039, 0.4717, 0.696, 0.5206, 0.6924, 0.4717, 0.696, 0.4609, 0.6756, 0.5206, 0.6924, 0.4609, 0.6756, 0.459, 0.651, 0.491, 0.636, 0.459, 0.651, 0.461, 0.618, 0.4727, 0.631, 0.491, 0.636, 0.5068, 0.639, 0.4609, 0.6756, 0.459, 0.651, 0.4727, 0.631, 0.491, 0.636, 0.5251, 0.3708, 0.5286, 0.3954, 0.5113, 0.3911, 0.5113, 0.3911, 0.5101, 0.3528, 0.5251, 0.3708, 0.5101, 0.3528, 0.5098, 0.3297, 0.5248, 0.3362, 0.5251, 0.3708, 0.5101, 0.3528, 0.5252, 0.3583, 0.5248, 0.3362, 0.5252, 0.3583, 0.5101, 0.3528, 0.5101, 0.2964, 0.5206, 0.3135, 0.5037, 0.3108, 0.5206, 0.3135, 0.5248, 0.3362, 0.5098, 0.3297, 0.5037, 0.3108, 0.5206, 0.3135, 0.5098, 0.3297, 0.4755, 0.2887, 0.497, 0.2875, 0.4854, 0.306, 0.497, 0.2875, 0.5101, 0.2964, 0.5037, 0.3108, 0.4854, 0.306, 0.497, 0.2875, 0.5037, 0.3108, 0.4525, 0.3175, 0.4584, 0.3018, 0.4732, 0.3149, 0.4584, 0.3018, 0.4755, 0.2887, 0.4732, 0.3149, 0.4732, 0.3149, 0.4755, 0.2887, 0.4854, 0.306, 0.4726, 0.329, 0.4593, 0.3364, 0.4525, 0.3175, 0.4726, 0.329, 0.4732, 0.3149, 0.4854, 0.306, 0.4854, 0.306, 0.5037, 0.3108, 0.4726, 0.329, 0.5037, 0.3108, 0.5098, 0.3297, 0.4887, 0.3438, 0.5101, 0.3528, 0.5113, 0.3911, 0.5006, 0.3575, 0.5037, 0.3108, 0.4887, 0.3438, 0.4726, 0.329, 0.5098, 0.3297, 0.5101, 0.3528, 0.4887, 0.3438, 0.4687, 0.547, 0.4781, 0.5185, 0.4851, 0.529, 0.4905, 0.5506, 0.5051, 0.5699, 0.468, 0.573, 0.5051, 0.5699, 0.5126, 0.5868, 0.4792, 0.599, 0.4734, 0.5917, 0.5051, 0.5699, 0.4792, 0.599, 0.4687, 0.547, 0.4851, 0.529, 0.4905, 0.5506, 0.4734, 0.5917, 0.468, 0.573, 0.5051, 0.5699, 0.468, 0.573, 0.4687, 0.547, 0.4905, 0.5506, 0.4933, 0.6104, 0.4792, 0.599, 0.5126, 0.5868, 0.5122, 0.6031, 0.5058, 0.6126, 0.4933, 0.6104, 0.528, 0.5943, 0.5238, 0.6143, 0.5122, 0.6031, 0.5238, 0.6143, 0.5207, 0.6262, 0.5058, 0.6126, 0.5122, 0.6031, 0.5238, 0.6143, 0.5058, 0.6126, 0.5207, 0.6262, 0.5018, 0.6185, 0.5058, 0.6126, 0.5218, 0.5756, 0.528, 0.5943, 0.5126, 0.5868, 0.5126, 0.5868, 0.528, 0.5943, 0.5122, 0.6031, 0.5042, 0.5471, 0.5218, 0.5756, 0.5051, 0.5699, 0.5051, 0.5699, 0.4905, 0.5506, 0.5042, 0.5471, 0.4905, 0.5506, 0.4851, 0.529, 0.5042, 0.5471, 0.5218, 0.5756, 0.5126, 0.5868, 0.5051, 0.5699, 0.4781, 0.5185, 0.4899, 0.5027, 0.4939, 0.5243, 0.4939, 0.5243, 0.5042, 0.5471, 0.4851, 0.529, 0.476, 0.6006, 0.4734, 0.5917, 0.4792, 0.599, 0.4933, 0.6104, 0.5058, 0.6126, 0.5018, 0.6185, 0.476, 0.6006, 0.4792, 0.599, 0.4933, 0.6104])
me_plane.materials.append(mat_surface_grass)
me_plane.materials.append(mat_surface_road)
me_plane.materials.append(mat_surface_sand)
me_plane.materials.append(mat_surface_oob)
me_plane.materials.append(mat_surface_sand_drive)
me_plane.update()

# ---- objects
ob_cube = bpy.data.objects.new('Cube', me_cube)
ob_light = bpy.data.objects.new('Light', light_light)
ob_camera = bpy.data.objects.new('Camera', cam_camera)
ob_reference = bpy.data.objects.new('Reference', None)
ob_track = bpy.data.objects.new('Track', me_plane)

# ---- transforms, parenting, visibility, modifiers, constraints
ob_cube.location = (0.0, 0.0, 0.0)
ob_cube.lock_rotations_4d = False
ob_cube.empty_display_type = 'ARROWS'
ob_cube.lineart.crease_threshold = 0.0
ob_light.location = (4.076, 1.005, 5.904)
ob_light.rotation_euler = (0.6503, 0.05522, 1.866)
ob_light.lock_rotations_4d = False
ob_light.empty_display_type = 'ARROWS'
ob_light.color = (0.0, 0.0, 0.0, 0.0)
ob_light.lineart.crease_threshold = 0.0
ob_camera.location = (7.359, -6.926, 4.958)
ob_camera.rotation_euler = (1.109, 0.0, 0.8149)
ob_camera.lock_rotations_4d = False
ob_camera.empty_display_type = 'ARROWS'
ob_camera.color = (0.0, 0.0, 0.0, 0.0)
ob_camera.display_type = 'WIRE'
ob_camera.lineart.crease_threshold = 0.0
ob_reference.location = (0.0, 0.0, -0.01)
ob_reference.lock_scale = (True, True, True)
ob_reference.empty_display_type = 'IMAGE'
ob_reference.empty_display_size = 50.0
ob_reference.empty_image_depth = 'FRONT'
ob_reference.use_empty_image_alpha = True
ob_reference.color = (1.0, 1.0, 1.0, 0.5)
ob_track.location = (0.0, 0.0, 0.0)

# ---- collection membership
col_collection.objects.link(ob_cube)
col_collection.objects.link(ob_light)
col_collection.objects.link(ob_camera)
col_collection.objects.link(ob_reference)
col_collection.objects.link(ob_track)

# ---- scene / render settings (as saved in the file)
scene.camera = ob_camera
scene.frame_start = 1; scene.frame_end = 250; scene.frame_set(0)
scene.render.engine = 'CYCLES'
scene.cycles.sampling_pattern = 'TABULATED_SOBOL'
scene.cycles.bake_type = 'DIFFUSE'
bpy.context.view_layer.update()
